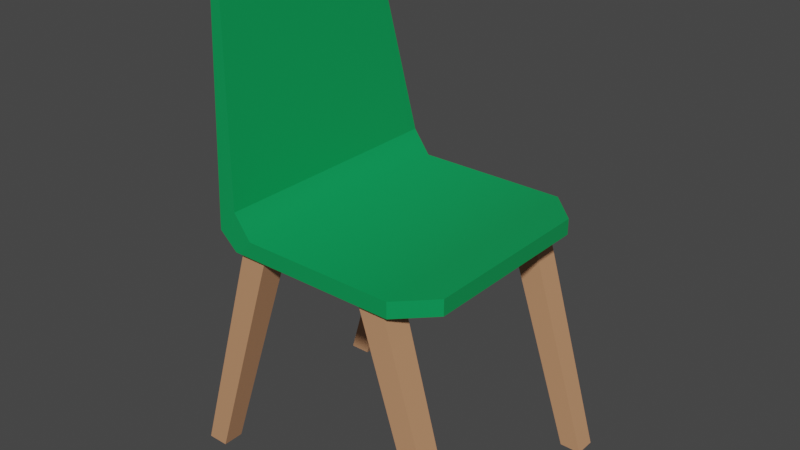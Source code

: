 # Source: SecureGuardChair.blend  (saved by Blender 2.91.10; exported with 4.5.12 LTS)
import bpy
from mathutils import Matrix  # noqa: F401  (used for matrix-valued properties, if any)

bpy.ops.wm.read_factory_settings(use_empty=True)
scene = bpy.context.scene
scene.name = 'Scene'

# ---- collections
col_collection = bpy.data.collections.new('Collection'); scene.collection.children.link(col_collection)

# ---- materials (node trees are filled in below, after node groups)
mat_dev_dev_measuregeneric01b = bpy.data.materials.new('dev/dev_measuregeneric01b')
mat_dev_dev_measuregeneric01b.use_transparent_shadow = False
mat_dev_dev_measuregeneric01b.diffuse_color = (0.42, 0.42, 0.42, 1.0)
mat_dev_dev_measuregeneric01b_001 = bpy.data.materials.new('dev/dev_measuregeneric01b.001')
mat_dev_dev_measuregeneric01b_001.use_transparent_shadow = False
mat_dev_dev_measuregeneric01b_001.diffuse_color = (0.4964, 0.0, 0.0, 1.0)

# ---- material node trees
mat_dev_dev_measuregeneric01b.use_nodes = True; mat_dev_dev_measuregeneric01b.node_tree.nodes.clear()
_N = mat_dev_dev_measuregeneric01b.node_tree.nodes; _L = mat_dev_dev_measuregeneric01b.node_tree.links
n0 = _N.new('ShaderNodeBsdfPrincipled'); n0.name = 'Principled BSDF'; n0.location = (10, 300)
n0.distribution = 'GGX'
n0.subsurface_method = 'BURLEY'
n0.inputs[0].default_value = (0.5705, 0.287, 0.1499, 1.0)
n0.inputs[2].default_value = 0.4
n0.inputs[3].default_value = 1.45
n0.inputs[27].default_value = (0.0, 0.0, 0.0, 1.0)
n0.inputs[28].default_value = 1.0
n1 = _N.new('ShaderNodeOutputMaterial'); n1.name = 'Material Output'; n1.location = (300, 300)
n2 = _N.new('ShaderNodeNormalMap'); n2.name = 'Normal Map'; n2.location = (-300, -300)
n2.label = 'Normal/Map'
n2.inputs[0].default_value = 0.0
_L.new(n0.outputs[0], n1.inputs[0])
_L.new(n2.outputs[0], n0.inputs[5])
n1.is_active_output = True
mat_dev_dev_measuregeneric01b_001.use_nodes = True; mat_dev_dev_measuregeneric01b_001.node_tree.nodes.clear()
_N = mat_dev_dev_measuregeneric01b_001.node_tree.nodes; _L = mat_dev_dev_measuregeneric01b_001.node_tree.links
n0 = _N.new('ShaderNodeBsdfPrincipled'); n0.name = 'Principled BSDF'; n0.location = (10, 300)
n0.distribution = 'GGX'
n0.subsurface_method = 'BURLEY'
n0.inputs[0].default_value = (0.002341, 0.3108, 0.08646, 1.0)
n0.inputs[2].default_value = 0.4
n0.inputs[3].default_value = 1.45
n0.inputs[27].default_value = (0.0, 0.0, 0.0, 1.0)
n0.inputs[28].default_value = 1.0
n1 = _N.new('ShaderNodeOutputMaterial'); n1.name = 'Material Output'; n1.location = (300, 300)
n2 = _N.new('ShaderNodeNormalMap'); n2.name = 'Normal Map'; n2.location = (-300, -300)
n2.label = 'Normal/Map'
n2.inputs[0].default_value = 0.0
_L.new(n0.outputs[0], n1.inputs[0])
_L.new(n2.outputs[0], n0.inputs[5])
n1.is_active_output = True

# ---- world
world_world = bpy.data.worlds.new('World'); scene.world = world_world
world_world.use_nodes = True; world_world.node_tree.nodes.clear()
_N = world_world.node_tree.nodes; _L = world_world.node_tree.links
n0 = _N.new('ShaderNodeOutputWorld'); n0.name = 'World Output'; n0.location = (300, 300)
n1 = _N.new('ShaderNodeBackground'); n1.name = 'Background'; n1.location = (10, 300)
n1.inputs[0].default_value = (0.05088, 0.05088, 0.05088, 1.0)
_L.new(n1.outputs[0], n0.inputs[0])
n0.is_active_output = True
world_world.color = (0.05088, 0.05088, 0.05088)
world_world.use_sun_shadow = False
world_world.sun_shadow_jitter_overblur = 0.0

# ---- meshes
me_worldspawn_396 = bpy.data.meshes.new('worldspawn_396')
me_worldspawn_396.from_pydata([(0.04625, -0.01375, 0.11), (0.04625, 0.01125, 0.11), (0.02124, -0.01375, 0.11), (0.02124, 0.01125, 0.11), (-0.02375, -0.00875, -0.11), (-0.02375, 0.01125, -0.11), (-0.04376, -0.00875, -0.11), (-0.04376, 0.01125, -0.11), (0.1462, 0.01129, 0.11), (0.1462, -0.01375, 0.11), (0.1712, 0.01125, 0.11), (0.1712, -0.01375, 0.11), (0.2162, 0.01125, -0.11), (0.2162, -0.00875, -0.11), (0.2362, 0.01122, -0.11), (0.2362, -0.00875, -0.11), (0.04624, -0.2088, 0.11), (0.04624, -0.1837, 0.11), (0.02124, -0.2088, 0.11), (0.02124, -0.1837, 0.11), (-0.02376, -0.2088, -0.11), (-0.02376, -0.1888, -0.11), (-0.04376, -0.2088, -0.11), (-0.04376, -0.1888, -0.11), (0.1462, -0.1837, 0.11), (0.1462, -0.2088, 0.11), (0.1712, -0.1838, 0.11), (0.1712, -0.2088, 0.11), (0.2162, -0.1888, -0.11), (0.2162, -0.2088, -0.11), (0.2362, -0.1888, -0.11), (0.2362, -0.2088, -0.11)], [], [(0, 1, 3, 2), (4, 6, 7, 5), (0, 4, 5, 1), (2, 3, 7, 6), (0, 2, 6, 4), (1, 5, 7, 3), (8, 9, 11, 10), (12, 14, 15, 13), (8, 12, 13, 9), (10, 11, 15, 14), (8, 10, 14, 12), (9, 13, 15, 11), (16, 17, 19, 18), (20, 22, 23, 21), (16, 20, 21, 17), (18, 19, 23, 22), (16, 18, 22, 20), (17, 21, 23, 19), (24, 25, 27, 26), (28, 30, 31, 29), (24, 28, 29, 25), (26, 27, 31, 30), (24, 26, 30, 28), (25, 29, 31, 27)])
me_worldspawn_396.polygons.foreach_set('use_smooth', [True] * 24)
_k = set([(0, 1), (0, 2), (0, 4), (1, 3), (1, 5), (2, 3), (2, 6), (3, 7), (4, 5), (4, 6), (5, 7), (6, 7), (8, 9), (8, 10), (8, 12), (9, 11), (9, 13), (10, 11), (10, 14), (11, 15), (12, 13), (12, 14), (13, 15), (14, 15), (16, 17), (16, 18), (16, 20), (17, 19), (17, 21), (18, 19), (18, 22), (19, 23), (20, 21), (20, 22), (21, 23), (22, 23), (24, 25), (24, 26), (24, 28), (25, 27), (25, 29), (26, 27), (26, 30), (27, 31), (28, 29), (28, 30), (29, 31), (30, 31)])
me_worldspawn_396.attributes.new('sharp_edge', 'BOOLEAN', 'EDGE').data.foreach_set('value', [ (min(e.vertices), max(e.vertices)) in _k for e in me_worldspawn_396.edges])
_uv = me_worldspawn_396.uv_layers.new(name='UVMap')
_uv.uv.foreach_set('vector', [-0.996, 1.0, -0.996, 11.0, -11.0, 11.0, -11.0, 1.0, -0.996, 0.0002403, -9.0, 0.0002403, -9.0, 8.0, -0.996, 8.0, 1.0, 88.0, 3.0, 0.0, 11.0, 0.0, 11.0, 88.0, 1.0, 88.0, 11.0, 88.0, 11.0, 0.0, 3.0, 0.0, -0.996, 88.0, -11.0, 88.0, -37.0, 0.0, -29.0, 0.0, -0.996, 88.0, -29.0, 0.0, -37.0, 0.0, -11.0, 88.0, -10.0, 10.02, -10.0, 1.907e-06, 0.0, 1.907e-06, 0.0, 10.0, -8.004, 8.0, -1.907e-06, 7.987, -1.907e-06, 0.0002384, -8.004, 0.0002384, 10.02, 88.0, 10.0, 0.0, 2.0, 0.0, 1.907e-06, 88.0, 10.0, 88.0, 1.907e-06, 88.0, 2.0, 0.0, 9.987, 0.0, -36.0, 88.0, -26.0, 88.0, -1.907e-06, 0.0, -8.004, 0.0, -36.0, 88.0, -8.004, 0.0, -1.907e-06, 0.0, -26.0, 88.0, -1.526e-05, -11.0, -1.526e-05, -0.9844, -10.0, -0.9844, -10.0, -11.0, -1.526e-05, -8.0, -8.0, -8.0, -8.0, -3.815e-06, -1.526e-05, -3.815e-06, -11.0, 88.0, -11.0, 0.0, -3.0, 0.0, -0.9844, 88.0, -11.0, 88.0, -0.9844, 88.0, -3.0, 0.0, -11.0, 0.0, -1.526e-05, 88.0, -10.0, 88.0, -36.0, 0.0, -28.0, 0.0, -1.526e-05, 88.0, -28.0, 0.0, -36.0, 0.0, -10.0, 88.0, -10.0, -0.9844, -10.0, -11.0, 0.0, -11.0, 0.0, -1.0, -8.0, -0.01559, 0.0, -0.02807, 0.0, -8.0, -8.0, -8.0, -0.9844, 88.0, -3.016, 0.0, -11.0, 0.0, -11.0, 88.0, -3.815e-06, 88.0, -10.0, 88.0, -10.0, 0.0, -2.028, 0.0, -36.0, 88.0, -26.0, 88.0, 0.0, 0.0, -8.0, 0.0, -36.0, 88.0, -8.0, 0.0, 0.0, 0.0, -26.0, 88.0])
me_worldspawn_396.materials.append(mat_dev_dev_measuregeneric01b)
me_worldspawn_396.use_remesh_fix_poles = True
me_worldspawn_396.use_remesh_preserve_attributes = False
me_worldspawn_396.use_mirror_vertex_groups = False
me_worldspawn_396.update()
me_worldspawn_396.normals_split_custom_set([tuple(v) for v in zip(*[iter([1.49e-06, 0.0, 1.0, 1.49e-06, 0.0, 1.0, 1.49e-06, 0.0, 1.0, 1.49e-06, 0.0, 1.0, 0.0, 0.0, -1.0, 0.0, 0.0, -1.0, 0.0, 0.0, -1.0, 0.0, 0.0, -1.0, 0.9529, 0.0, -0.3032, 0.9529, 0.0, -0.3032, 0.9529, 0.0, -0.3032, 0.9529, 0.0, -0.3032, -0.959, 0.0, 0.2833, -0.959, 0.0, 0.2833, -0.959, 0.0, 0.2833, -0.959, 0.0, 0.2833, -1.88e-08, -0.9997, -0.02272, -1.88e-08, -0.9997, -0.02272, -1.88e-08, -0.9997, -0.02272, -1.88e-08, -0.9997, -0.02272, 1.436e-13, 1.0, 1.763e-07, 1.436e-13, 1.0, 1.763e-07, 1.436e-13, 1.0, 1.763e-07, 1.436e-13, 1.0, 1.763e-07, 3.722e-07, 0.0, 1.0, 3.722e-07, 0.0, 1.0, 3.722e-07, 0.0, 1.0, 3.722e-07, 0.0, 1.0, 0.0, 0.0, -1.0, 0.0, 0.0, -1.0, 0.0, 0.0, -1.0, 0.0, 0.0, -1.0, -0.9529, 0.0, -0.3032, -0.9529, 0.0, -0.3032, -0.9529, 0.0, -0.3032, -0.9529, 0.0, -0.3032, 0.959, 0.0, 0.2833, 0.959, 0.0, 0.2833, 0.959, 0.0, 0.2833, 0.959, 0.0, 0.2833, 0.001563, 1.0, 0.0003196, 0.001563, 1.0, 0.0003196, 0.001563, 1.0, 0.0003196, 0.001563, 1.0, 0.0003196, 0.0, -0.9997, -0.02272, 0.0, -0.9997, -0.02272, 0.0, -0.9997, -0.02272, 0.0, -0.9997, -0.02272, 1.488e-06, 0.0, 1.0, 1.488e-06, 0.0, 1.0, 1.488e-06, 0.0, 1.0, 1.488e-06, 0.0, 1.0, 0.0, 0.0, -1.0, 0.0, 0.0, -1.0, 0.0, 0.0, -1.0, 0.0, 0.0, -1.0, 0.9529, 0.0, -0.3032, 0.9529, 0.0, -0.3032, 0.9529, 0.0, -0.3032, 0.9529, 0.0, -0.3032, -0.959, 0.0, 0.2833, -0.959, 0.0, 0.2833, -0.959, 0.0, 0.2833, -0.959, 0.0, 0.2833, 0.0, -1.0, -9.407e-08, 0.0, -1.0, -9.407e-08, 0.0, -1.0, -9.407e-08, 0.0, -1.0, -9.407e-08, -1.896e-08, 0.9997, -0.0229, -1.896e-08, 0.9997, -0.0229, -1.896e-08, 0.9997, -0.0229, -1.896e-08, 0.9997, -0.0229, -3.722e-07, 0.0, 1.0, -3.722e-07, 0.0, 1.0, -3.722e-07, 0.0, 1.0, -3.722e-07, 0.0, 1.0, -5.837e-07, 0.0, -1.0, -5.837e-07, 0.0, -1.0, -5.837e-07, 0.0, -1.0, -5.837e-07, 0.0, -1.0, -0.9529, 0.0, -0.3032, -0.9529, 0.0, -0.3032, -0.9529, 0.0, -0.3032, -0.9529, 0.0, -0.3032, 0.959, 0.0, 0.2833, 0.959, 0.0, 0.2833, 0.959, 0.0, 0.2833, 0.959, 0.0, 0.2833, 0.00156, 0.9997, -0.02258, 0.00156, 0.9997, -0.02258, 0.00156, 0.9997, -0.02258, 0.00156, 0.9997, -0.02258, 0.0, -1.0, 0.0, 0.0, -1.0, 0.0, 0.0, -1.0, 0.0, 0.0, -1.0, 0.0])] * 3)])
me_worldspawn_1503_001 = bpy.data.meshes.new('worldspawn_1503.001')
me_worldspawn_1503_001.from_pydata([(0.07237, 0.085, 0.0075), (0.07237, -0.085, 0.0075), (0.04241, 0.115, 0.0075), (-0.1015, 0.115, 0.0075), (0.04237, -0.115, 0.0075), (-0.1015, -0.115, 0.0075), (0.07235, 0.08501, -0.0075), (0.07235, -0.085, -0.0075), (0.0424, 0.115, -0.0075), (-0.114, 0.115, -0.0075), (0.04235, -0.115, -0.0075), (-0.114, -0.115, -0.0075), (-0.1175, -0.115, 0.02916), (-0.1176, 0.115, 0.02963), (-0.1551, -0.068, 0.2227), (-0.1551, 0.06793, 0.2227), (-0.1528, -0.092, 0.1987), (-0.1528, 0.092, 0.1987), (-0.1461, -0.068, 0.2236), (-0.1461, 0.068, 0.2236), (-0.1428, -0.092, 0.1997), (-0.1428, 0.092, 0.1998), (-0.1356, -0.115, 0.007825), (-0.1187, -0.115, -0.0075), (-0.1188, 0.115, -0.0075), (-0.1356, 0.115, 0.007825)], [], [(0, 2, 4, 1), (0, 1, 7, 6), (2, 8, 9, 3), (4, 5, 11, 10), (0, 6, 8, 2), (1, 4, 10, 7), (12, 5, 3, 13), (7, 10, 8, 6), (2, 3, 5, 4), (12, 20, 16, 22, 23, 11, 5), (14, 18, 19, 15), (13, 3, 9, 24, 25, 17, 21), (14, 16, 20, 18), (15, 19, 21, 17), (12, 13, 21, 19, 18, 20), (14, 15, 17, 25, 22, 16), (24, 23, 22, 25), (11, 23, 24, 9), (8, 10, 11, 9)])
me_worldspawn_1503_001.polygons.foreach_set('use_smooth', [True] * 19)
_k = set([(0, 1), (0, 2), (0, 6), (1, 4), (1, 7), (2, 3), (2, 8), (3, 9), (3, 13), (4, 5), (4, 10), (5, 11), (5, 12), (6, 7), (6, 8), (7, 10), (8, 9), (9, 11), (9, 24), (10, 11), (11, 23), (12, 13), (12, 20), (13, 21), (14, 15), (14, 16), (14, 18), (15, 17), (15, 19), (16, 20), (16, 22), (17, 21), (17, 25), (18, 19), (18, 20), (19, 21), (22, 23), (22, 25), (23, 24), (24, 25)])
me_worldspawn_1503_001.attributes.new('sharp_edge', 'BOOLEAN', 'EDGE').data.foreach_set('value', [ (min(e.vertices), max(e.vertices)) in _k for e in me_worldspawn_1503_001.edges])
_uv = me_worldspawn_1503_001.uv_layers.new(name='UVMap')
_uv.uv.foreach_set('vector', [1.0, 6.0, -0.8436, 6.0, -13.0, 6.0, -67.0, 6.0, 1.0, 6.0, -67.0, 6.0, -67.0, 0.0, 1.004, 0.0, -0.8436, 6.0, -0.8475, 0.0, -63.42, 0.0, -64.0, 6.0, -0.8592, 6.0, -64.0, 6.0, -63.42, 0.0, -0.8673, 0.0, 1.0, 6.0, 1.004, 0.0, 13.0, 0.0, 13.0, 6.0, -1.0, 6.0, -13.0, 6.0, -13.0, 0.0, -0.9999, 0.0, -1.825, 14.66, -1.119, 7.331, -1.137, 8.426, -1.853, 15.85, -0.9999, 0.0, -13.0, 0.0, 13.0, 0.0, 1.004, 0.0, -0.8436, 6.0, -1.137, 8.426, -64.0, 6.0, -0.8592, 6.0, -1.825, 14.66, -11.27, 81.73, -16.27, 81.25, -9.055, 6.13, -2.308, 0.0, -0.413, 0.0, -1.119, 7.331, -5.424, -67.0, -0.9524, -67.0, -0.9529, 0.9999, -5.428, 0.9661, -1.853, 15.85, -1.137, 8.426, -0.4222, 1.0, -2.314, 1.0, -9.061, 7.13, -16.28, 82.25, -11.28, 82.77, -6.424, 12.24, -5.272, 0.251, -0.2713, 0.7302, -1.952, 12.67, -6.428, 12.24, -1.953, 12.67, -0.2772, 0.7666, -5.278, 0.2499, -79.0, 0.6628, 13.0, 0.8527, 13.0, 67.77, 0.9999, 79.67, -67.0, 79.67, -79.0, 67.73, -67.0, 94.24, 0.9661, 94.24, 13.0, 82.25, 13.0, 7.13, -79.0, 7.13, -79.0, 82.25, 13.0, 1.0, -79.0, 1.0, -79.0, 7.13, 13.0, 7.13, -0.413, -92.0, -2.308, -92.0, -2.314, 0.0, -0.4222, 0.0, 13.0, 0.0, -13.0, 0.0, -63.42, 0.0, -0.4222, 0.0])
me_worldspawn_1503_001.materials.append(mat_dev_dev_measuregeneric01b_001)
me_worldspawn_1503_001.use_remesh_fix_poles = True
me_worldspawn_1503_001.use_remesh_preserve_attributes = False
me_worldspawn_1503_001.use_mirror_vertex_groups = False
me_worldspawn_1503_001.update()
me_worldspawn_1503_001.normals_split_custom_set([tuple(v) for v in zip(*[iter([-1.456e-08, 0.0, 1.0, -4.852e-09, 0.0, 1.0, -4.853e-09, 0.0, 1.0, -1.456e-08, 0.0, 1.0, 1.0, 4.565e-08, -0.001334, 1.0, 4.565e-08, -0.001334, 1.0, 4.565e-08, -0.001334, 1.0, 4.565e-08, -0.001334, 0.0, 1.0, 5.168e-08, 0.0, 1.0, 5.168e-08, 0.0, 1.0, 5.168e-08, 0.0, 1.0, 5.168e-08, -9.926e-08, -1.0, -8.272e-07, -9.926e-08, -1.0, -8.272e-07, -9.926e-08, -1.0, -8.272e-07, -9.926e-08, -1.0, -8.272e-07, 0.7076, 0.7066, -0.0004627, 0.7076, 0.7066, -0.0004627, 0.7076, 0.7066, -0.0004627, 0.7076, 0.7066, -0.0004627, 0.7071, -0.7071, -0.0009523, 0.7071, -0.7071, -0.0009523, 0.7071, -0.7071, -0.0009523, 0.7071, -0.7071, -0.0009523, 0.806, -0.0004903, 0.5919, 0.4517, -0.0002748, 0.8922, 0.4517, -0.0002748, 0.8922, 0.806, -0.0004903, 0.5919, -9.709e-09, 0.0, -1.0, -4.855e-08, 3.76e-12, -1.0, -4.855e-08, 3.76e-12, -1.0, -9.709e-09, 0.0, -1.0, -4.852e-09, 0.0, 1.0, 0.4517, -0.0002748, 0.8922, 0.4517, -0.0002748, 0.8922, -4.853e-09, 0.0, 1.0, -0.07411, -0.9929, 0.09334, -0.07411, -0.9929, 0.09334, -0.07411, -0.9929, 0.09334, -0.07411, -0.9929, 0.09334, -0.07411, -0.9929, 0.09334, -0.07411, -0.9929, 0.09334, -0.07411, -0.9929, 0.09334, -0.09533, 9.408e-06, 0.9954, -0.09533, 9.408e-06, 0.9954, -0.09533, 9.408e-06, 0.9954, -0.09533, 9.408e-06, 0.9954, -0.07581, 0.9928, 0.093, -0.07581, 0.9928, 0.093, -0.07581, 0.9928, 0.093, -0.07581, 0.9928, 0.093, -0.07581, 0.9928, 0.093, -0.07581, 0.9928, 0.093, -0.07581, 0.9928, 0.093, -0.06735, -0.7083, 0.7027, -0.06735, -0.7083, 0.7027, -0.06735, -0.7083, 0.7027, -0.06735, -0.7083, 0.7027, -0.07266, 0.7073, 0.7031, -0.07266, 0.7073, 0.7031, -0.07266, 0.7073, 0.7031, -0.07266, 0.7073, 0.7031, 0.9893, 1.179e-07, 0.1456, 0.9893, 1.179e-07, 0.1456, 0.9893, 1.179e-07, 0.1456, 0.9893, 1.179e-07, 0.1456, 0.9893, 1.179e-07, 0.1456, 0.9893, 1.179e-07, 0.1456, -0.9959, -6.483e-05, -0.08999, -0.9959, -6.483e-05, -0.08999, -0.9959, -6.483e-05, -0.08999, -0.9959, -6.483e-05, -0.08999, -0.9959, -6.483e-05, -0.08999, -0.9959, -6.483e-05, -0.08999, -0.6724, -4.383e-05, -0.7401, -0.6724, -4.383e-05, -0.7401, -0.6724, -4.383e-05, -0.7401, -0.6724, -4.383e-05, -0.7401, -1.604e-06, -1.528e-08, -1.0, -1.604e-06, -1.528e-08, -1.0, -1.604e-06, -1.528e-08, -1.0, -1.604e-06, -1.528e-08, -1.0, -4.855e-08, 3.76e-12, -1.0, -4.855e-08, 3.76e-12, -1.0, -6.796e-08, 5.639e-12, -1.0, -6.796e-08, 5.639e-12, -1.0])] * 3)])

# ---- objects
ob_worldspawn_396 = bpy.data.objects.new('worldspawn_396', me_worldspawn_396)
ob_worldspawn_1503 = bpy.data.objects.new('worldspawn_1503', me_worldspawn_1503_001)

# ---- transforms, parenting, visibility, modifiers, constraints
ob_worldspawn_396.location = (-0.3112, 0.06375, 0.53)
ob_worldspawn_396.rotation_euler = (-1.629e-07, 0.0, 0.0)
ob_worldspawn_396.color = (0.8, 0.8, 0.8, 1.0)
ob_worldspawn_396.lineart.crease_threshold = 0.0
ob_worldspawn_1503.location = (-0.1745, -0.035, 0.6475)
ob_worldspawn_1503.rotation_euler = (-1.629e-07, 0.0, 0.0)
ob_worldspawn_1503.color = (0.8, 0.8, 0.8, 1.0)
ob_worldspawn_1503.lineart.crease_threshold = 0.0

# ---- collection membership
col_collection.objects.link(ob_worldspawn_396)
col_collection.objects.link(ob_worldspawn_1503)

# ---- scene / render settings (as saved in the file)
scene.frame_start = 1; scene.frame_end = 250; scene.frame_set(1)
scene.render.engine = 'BLENDER_EEVEE_NEXT'
scene.cycles.use_denoising = False
scene.cycles.samples = 128
scene.cycles.sampling_pattern = 'TABULATED_SOBOL'
scene.cycles.use_adaptive_sampling = False
scene.cycles.use_light_tree = False
scene.view_settings.view_transform = 'Filmic'
bpy.context.view_layer.update()

# ---- added for rendering (the .blend has no active camera and no usable light): camera, sun
cam_auto = bpy.data.cameras.new('AutoCamera')
cam_auto.lens = 50.0
cam_auto.sensor_width = 36.0
cam_auto.clip_end = 1000.0
ob_auto_camera = bpy.data.objects.new('AutoCamera', cam_auto)
scene.collection.objects.link(ob_auto_camera)
ob_auto_camera.location = (0.320324, -0.677388, 1.07379)
ob_auto_camera.rotation_euler = (1.09748, -7.21219e-08, 0.694738)
scene.camera = ob_auto_camera
light_auto_sun = bpy.data.lights.new('AutoSun', 'SUN')
light_auto_sun.energy = 3.0
light_auto_sun.angle = 0.0523599
ob_auto_sun = bpy.data.objects.new('AutoSun', light_auto_sun)
scene.collection.objects.link(ob_auto_sun)
ob_auto_sun.rotation_euler = (0.872665, 0.174533, 0.523599)
bpy.context.view_layer.update()
